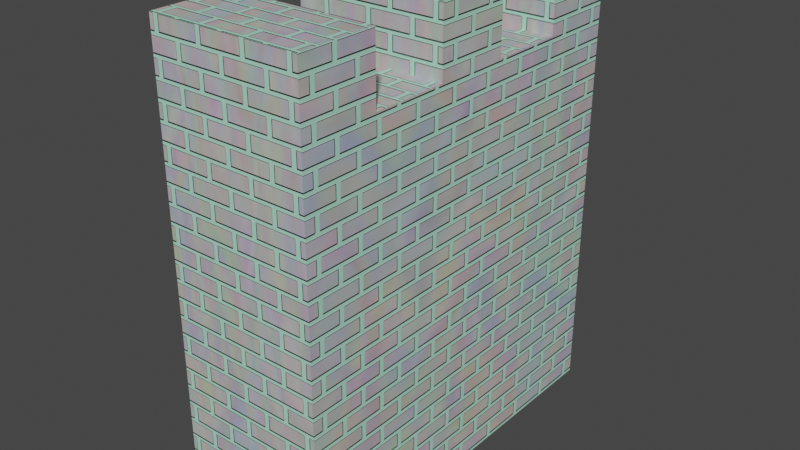 # Source: SnowWall.blend  (saved by Blender 3.3.6; exported with 4.5.12 LTS)
import bpy
from mathutils import Matrix  # noqa: F401  (used for matrix-valued properties, if any)

bpy.ops.wm.read_factory_settings(use_empty=True)
scene = bpy.context.scene
scene.name = 'Scene'

# ---- collections
col_collection = bpy.data.collections.new('Collection'); scene.collection.children.link(col_collection)

# ---- materials (node trees are filled in below, after node groups)
mat_snowwall = bpy.data.materials.new('SnowWall')
mat_snowwall.displacement_method = 'BOTH'
mat_snowwall.alpha_threshold = 0.0
mat_snowwall.use_transparent_shadow = False
mat_snowwall.preview_render_type = 'CUBE'
mat_snowwall.roughness = 0.5
mat_snowwall.line_color = (0.0, 0.0, 0.0, 1.0)

# ---- material node trees
mat_snowwall.use_nodes = True; mat_snowwall.node_tree.nodes.clear()

# ---- world
world_world = bpy.data.worlds.new('World'); scene.world = world_world
world_world.use_nodes = True; world_world.node_tree.nodes.clear()
_N = world_world.node_tree.nodes; _L = world_world.node_tree.links
n0 = _N.new('ShaderNodeOutputWorld'); n0.name = 'World Output'; n0.location = (300, 300)
n1 = _N.new('ShaderNodeBackground'); n1.name = 'Background'; n1.location = (10, 300)
n1.inputs[0].default_value = (0.05088, 0.05088, 0.05088, 1.0)
_L.new(n1.outputs[0], n0.inputs[0])
n0.is_active_output = True
world_world.color = (0.05088, 0.05088, 0.05088)
world_world.use_sun_shadow = False
world_world.sun_shadow_jitter_overblur = 0.0

# ---- meshes
me_cube_001 = bpy.data.meshes.new('Cube.001')
me_cube_001.from_pydata([(0.9821, 5.498, -2.721), (0.9821, 0.003757, -2.721), (0.9821, 5.498, 2.774), (0.9821, 0.003757, 2.774), (-1.138, 5.498, -2.721), (-1.138, 0.003757, -2.721), (-1.138, 5.498, 2.774), (-1.138, 0.003757, 2.774), (-1.138, 0.003757, -1.622), (-1.138, 0.003757, -0.5228), (-1.138, 0.003757, 0.5761), (-1.138, 0.003757, 1.675), (0.9821, 5.498, -1.622), (0.9821, 5.498, -0.5228), (0.9821, 5.498, 0.5761), (0.9821, 5.498, 1.675), (-1.138, 5.498, 1.675), (-1.138, 5.498, 0.5761), (-1.138, 5.498, -0.5228), (-1.138, 5.498, -1.622), (0.9821, 0.003757, 1.675), (0.9821, 0.003757, 0.5761), (0.9821, 0.003757, -0.5228), (0.9821, 0.003757, -1.622), (0.9821, 6.405, 2.774), (-1.138, 6.405, 2.774), (0.9821, 6.405, 1.675), (-1.138, 6.405, -1.622), (-1.138, 6.405, -2.721), (0.9821, 6.405, -2.721), (0.9821, 6.405, -1.622), (0.9821, 6.405, -0.5228), (0.9821, 6.405, 0.5761), (-1.138, 6.405, 1.675), (-1.138, 6.405, 0.5761), (-1.138, 6.405, -0.5228)], [], [(18, 17, 34, 35), (3, 2, 6, 7), (8, 19, 4, 5), (11, 20, 3, 7), (20, 15, 2, 3), (5, 4, 0, 1), (1, 0, 12, 23), (23, 12, 13, 22), (22, 13, 14, 21), (21, 14, 15, 20), (5, 1, 23, 8), (8, 23, 22, 9), (9, 22, 21, 10), (10, 21, 20, 11), (7, 6, 16, 11), (11, 16, 17, 10), (10, 17, 18, 9), (9, 18, 19, 8), (17, 14, 32, 34), (12, 19, 18, 13), (14, 13, 31, 32), (14, 17, 16, 15), (26, 33, 25, 24), (29, 28, 27, 30), (31, 35, 34, 32), (15, 16, 33, 26), (4, 19, 27, 28), (12, 0, 29, 30), (6, 2, 24, 25), (19, 12, 30, 27), (16, 6, 25, 33), (0, 4, 28, 29), (13, 18, 35, 31), (2, 15, 26, 24)])
_uv = me_cube_001.uv_layers.new(name='UVMap')
_uv.uv.foreach_set('vector', [0.5858, 0.7402, 0.4142, 0.7402, 0.4142, 0.8818, 0.5858, 0.8818, 0.6656, -0.1182, 0.6656, 0.7402, 0.3344, 0.7402, 0.3344, -0.1182, 0.7575, -0.1182, 0.7575, 0.7402, 0.9292, 0.7402, 0.9292, -0.1182, 0.3344, 0.2425, 0.6656, 0.2425, 0.6656, 0.07082, 0.3344, 0.07082, 0.2425, -0.1182, 0.2425, 0.7402, 0.07082, 0.7402, 0.07082, -0.1182, 0.3344, -0.1182, 0.3344, 0.7402, 0.6656, 0.7402, 0.6656, -0.1182, 0.9292, -0.1182, 0.9292, 0.7402, 0.7575, 0.7402, 0.7575, -0.1182, 0.7575, -0.1182, 0.7575, 0.7402, 0.5858, 0.7402, 0.5858, -0.1182, 0.5858, -0.1182, 0.5858, 0.7402, 0.4142, 0.7402, 0.4142, -0.1182, 0.4142, -0.1182, 0.4142, 0.7402, 0.2425, 0.7402, 0.2425, -0.1182, 0.3344, 0.9292, 0.6656, 0.9292, 0.6656, 0.7575, 0.3344, 0.7575, 0.3344, 0.7575, 0.6656, 0.7575, 0.6656, 0.5858, 0.3344, 0.5858, 0.3344, 0.5858, 0.6656, 0.5858, 0.6656, 0.4142, 0.3344, 0.4142, 0.3344, 0.4142, 0.6656, 0.4142, 0.6656, 0.2425, 0.3344, 0.2425, 0.07082, -0.1182, 0.07082, 0.7402, 0.2425, 0.7402, 0.2425, -0.1182, 0.2425, -0.1182, 0.2425, 0.7402, 0.4142, 0.7402, 0.4142, -0.1182, 0.4142, -0.1182, 0.4142, 0.7402, 0.5858, 0.7402, 0.5858, -0.1182, 0.5858, -0.1182, 0.5858, 0.7402, 0.7575, 0.7402, 0.7575, -0.1182, 0.3344, 0.7402, 0.6656, 0.7402, 0.6656, 0.8818, 0.3344, 0.8818, 0.6656, 0.7575, 0.3344, 0.7575, 0.3344, 0.5858, 0.6656, 0.5858, 0.4142, 0.7402, 0.5858, 0.7402, 0.5858, 0.8818, 0.4142, 0.8818, 0.6656, 0.4142, 0.3344, 0.4142, 0.3344, 0.2425, 0.6656, 0.2425, 0.6656, 0.2425, 0.3344, 0.2425, 0.3344, 0.07082, 0.6656, 0.07082, 0.6656, 0.9292, 0.3344, 0.9292, 0.3344, 0.7575, 0.6656, 0.7575, 0.6656, 0.5858, 0.3344, 0.5858, 0.3344, 0.4142, 0.6656, 0.4142, 0.6656, 0.7402, 0.3344, 0.7402, 0.3344, 0.8818, 0.6656, 0.8818, 0.9292, 0.7402, 0.7575, 0.7402, 0.7575, 0.8818, 0.9292, 0.8818, 0.7575, 0.7402, 0.9292, 0.7402, 0.9292, 0.8818, 0.7575, 0.8818, 0.3344, 0.7402, 0.6656, 0.7402, 0.6656, 0.8818, 0.3344, 0.8818, 0.3344, 0.7402, 0.6656, 0.7402, 0.6656, 0.8818, 0.3344, 0.8818, 0.2425, 0.7402, 0.07082, 0.7402, 0.07082, 0.8818, 0.2425, 0.8818, 0.6656, 0.7402, 0.3344, 0.7402, 0.3344, 0.8818, 0.6656, 0.8818, 0.6656, 0.7402, 0.3344, 0.7402, 0.3344, 0.8818, 0.6656, 0.8818, 0.07082, 0.7402, 0.2425, 0.7402, 0.2425, 0.8818, 0.07082, 0.8818])
me_cube_001.materials.append(mat_snowwall)
me_cube_001.use_mirror_vertex_groups = False
me_cube_001.update()
arm_armature = bpy.data.armatures.new('Armature')  # bones are not reproduced

# ---- objects
ob_snowman = bpy.data.objects.new('Snowman', arm_armature)
ob_snowwall = bpy.data.objects.new('SnowWall', me_cube_001)
_N = mat_snowwall.node_tree.nodes; _L = mat_snowwall.node_tree.links
n0 = _N.new('ShaderNodeTexCoord'); n0.name = 'Texture Coordinate'; n0.location = (-727, 566)
n0.object = ob_snowwall
n1 = _N.new('ShaderNodeMapping'); n1.name = 'Mapping'; n1.location = (-440, 534)
n1.inputs[3].default_value = (1.0, 1.3, 1.0)
n2 = _N.new('ShaderNodeBump'); n2.name = 'Bump'; n2.location = (34, 63)
n2.invert = True
n2.inputs[1].default_value = 1.0
n2.inputs[2].default_value = 1.0
n3 = _N.new('ShaderNodeBsdfPrincipled'); n3.name = 'Principled BSDF'; n3.location = (234, 451)
n3.distribution = 'GGX'
n3.subsurface_method = 'RANDOM_WALK_SKIN'
n3.inputs[3].default_value = 1.45
n3.inputs[27].default_value = (0.0, 0.0, 0.0, 1.0)
n3.inputs[28].default_value = 1.0
n4 = _N.new('ShaderNodeOutputMaterial'); n4.name = 'Material Output'; n4.location = (597, 507)
n5 = _N.new('ShaderNodeDisplacement'); n5.name = 'Displacement'; n5.location = (194, 705)
n5.inputs[1].default_value = 1.0
n5.inputs[2].default_value = 0.0
n6 = _N.new('ShaderNodeTexNoise'); n6.name = 'Noise Texture.001'; n6.location = (-683, -154)
n6.inputs[8].default_value = 1.6
n7 = _N.new('ShaderNodeTexBrick'); n7.name = 'Brick Texture'; n7.location = (-212, 334)
n7.inputs[3].default_value = (0.4624, 0.8491, 0.6751, 1.0)
n7.inputs[5].default_value = 0.03
n8 = _N.new('ShaderNodeMix'); n8.name = 'Mix.002'; n8.location = (-432, -113)
n8.data_type = 'RGBA'
n9 = _N.new('ShaderNodeTexNoise'); n9.name = 'Noise Texture'; n9.location = (-684, 123)
n9.inputs[8].default_value = 1.6
n10 = _N.new('ShaderNodeMix'); n10.name = 'Mix.001'; n10.location = (-460, 174)
n10.data_type = 'RGBA'
_L.new(n3.outputs[0], n4.inputs[0])
_L.new(n7.outputs[0], n3.inputs[0])
_L.new(n0.outputs[2], n1.inputs[0])
_L.new(n1.outputs[0], n7.inputs[0])
_L.new(n7.outputs[1], n2.inputs[3])
_L.new(n2.outputs[0], n3.inputs[5])
_L.new(n5.outputs[0], n4.inputs[2])
_L.new(n7.outputs[1], n5.inputs[0])
_L.new(n6.outputs[1], n8.inputs[6])
_L.new(n8.outputs[2], n7.inputs[2])
_L.new(n9.outputs[1], n10.inputs[6])
_L.new(n10.outputs[2], n7.inputs[1])
n4.is_active_output = True

# ---- transforms, parenting, visibility, modifiers, constraints
ob_snowman.location = (0.0, 0.0, 0.0)
ob_snowman.rotation_euler = (1.571, -0.0, 0.0)
ob_snowman.show_in_front = True
ob_snowwall.location = (-0.7815, 7.597, 0.0)
ob_snowwall.rotation_euler = (1.571, -0.0, 0.0)
ob_snowwall.lock_rotations_4d = False
ob_snowwall.empty_display_type = 'ARROWS'
ob_snowwall.lineart.crease_threshold = 0.0

# ---- collection membership
col_collection.objects.link(ob_snowman)
col_collection.objects.link(ob_snowwall)

# ---- scene / render settings (as saved in the file)
scene.frame_start = 1; scene.frame_end = 40; scene.frame_set(1)
scene.render.engine = 'BLENDER_EEVEE_NEXT'
scene.cycles.sampling_pattern = 'TABULATED_SOBOL'
scene.cycles.use_light_tree = False
scene.view_settings.view_transform = 'Filmic'
bpy.context.view_layer.update()

# ---- added for rendering (the .blend has no active camera and no usable light): camera, sun
cam_auto = bpy.data.cameras.new('AutoCamera')
cam_auto.lens = 50.0
cam_auto.sensor_width = 36.0
cam_auto.clip_end = 1000.0
ob_auto_camera = bpy.data.objects.new('AutoCamera', cam_auto)
scene.collection.objects.link(ob_auto_camera)
ob_auto_camera.location = (7.18864, -2.08724, 9.64271)
ob_auto_camera.rotation_euler = (1.09748, -7.21219e-08, 0.694738)
scene.camera = ob_auto_camera
light_auto_sun = bpy.data.lights.new('AutoSun', 'SUN')
light_auto_sun.energy = 3.0
light_auto_sun.angle = 0.0523599
ob_auto_sun = bpy.data.objects.new('AutoSun', light_auto_sun)
scene.collection.objects.link(ob_auto_sun)
ob_auto_sun.rotation_euler = (0.872665, 0.174533, 0.523599)
bpy.context.view_layer.update()
